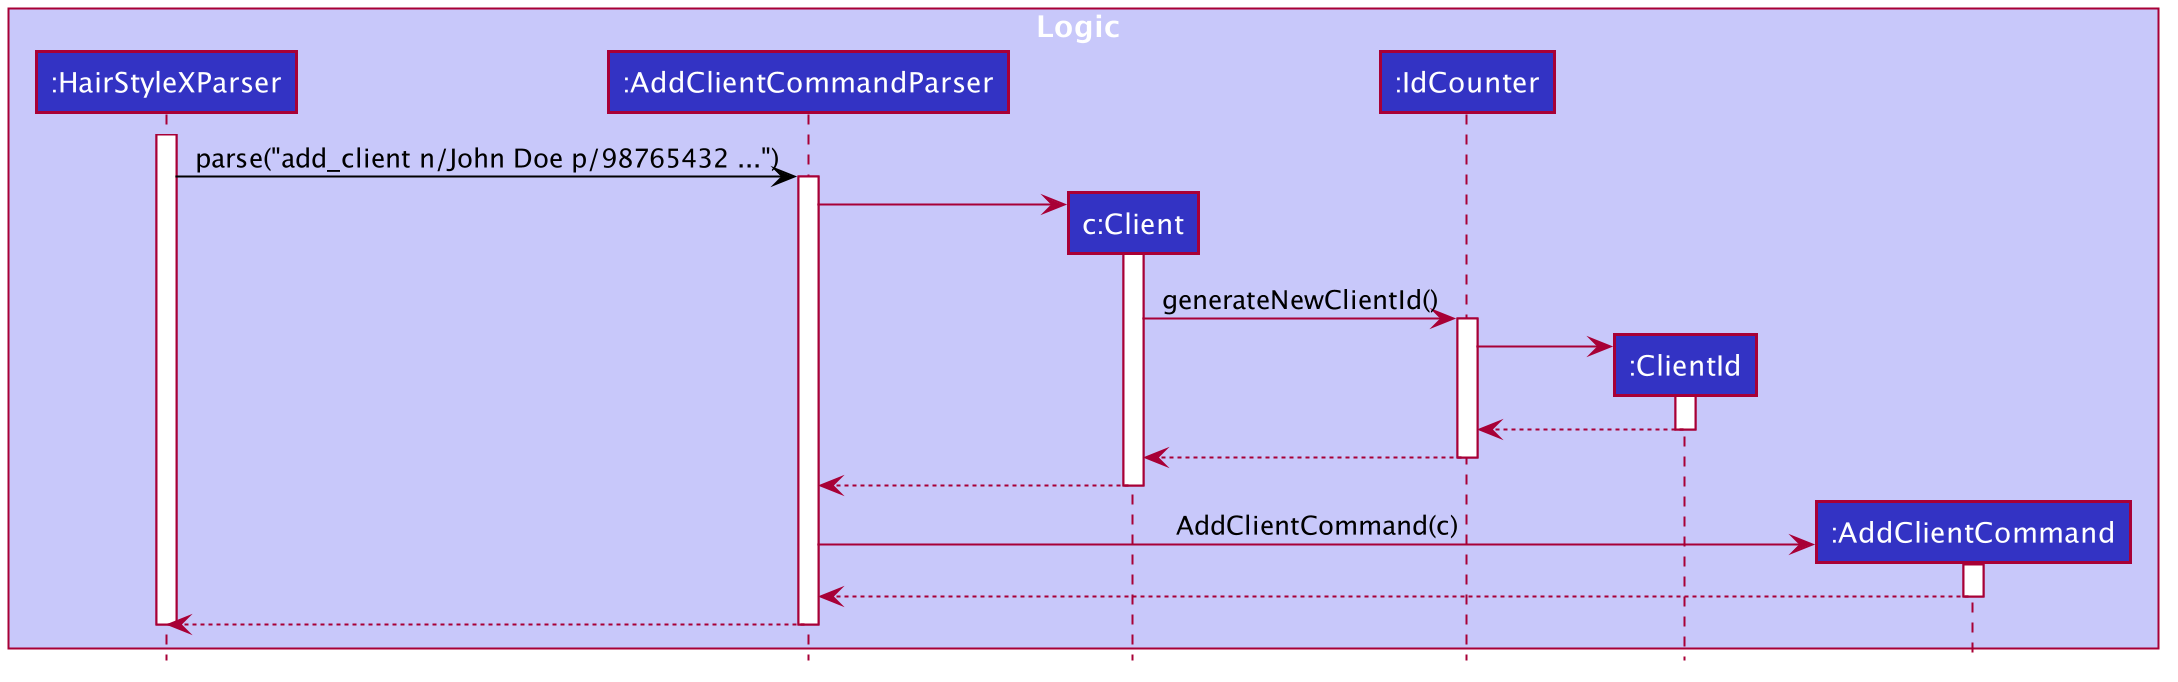

The diagram above was rendered by PlantUML. Its source (embedded in the PNG):
@startuml









skinparam BackgroundColor #FFFFFFF

skinparam Shadowing false

skinparam Class {
    FontColor #FFFFFF
    BorderThickness 1
    BorderColor #FFFFFF
    StereotypeFontColor #FFFFFF
    FontName Arial
}

skinparam Actor {
    BorderColor #000000
    Color #000000
    FontName Arial
}

skinparam Sequence {
    MessageAlign center
    BoxFontSize 15
    BoxPadding 0
    BoxFontColor #FFFFFF
    FontName Arial
}

skinparam Participant {
    FontColor #FFFFFFF
    Padding 20
}

skinparam MinClassWidth 50
skinparam ParticipantPadding 10
skinparam Shadowing false
skinparam DefaultTextAlignment center
skinparam packageStyle Rectangle

hide footbox
hide members
hide circle

box Logic #C8C8FA
Participant ":HairStyleXParser" as logic #3333C4
Participant ":AddClientCommandParser" as parser #3333C4
Participant "c:Client" as client #3333C4
Participant ":IdCounter" as idCounter #3333C4
Participant ":ClientId" as Id #3333C4
Participant ":AddClientCommand" as command #3333C4
end box

activate logic
logic -[#000000]> parser : parse("add_client n/John Doe p/98765432 ...")
activate parser

create client

parser -> client
activate client

client -> idCounter : generateNewClientId()
activate idCounter
create Id
idCounter -> Id
activate Id
Id --> idCounter
deactivate Id

idCounter --> client
deactivate idCounter

client --> parser
deactivate client

create command
parser -> command : AddClientCommand(c)

activate command
command --> parser
deactivate command

parser --> logic
deactivate parser
deactivate logic
@enduml